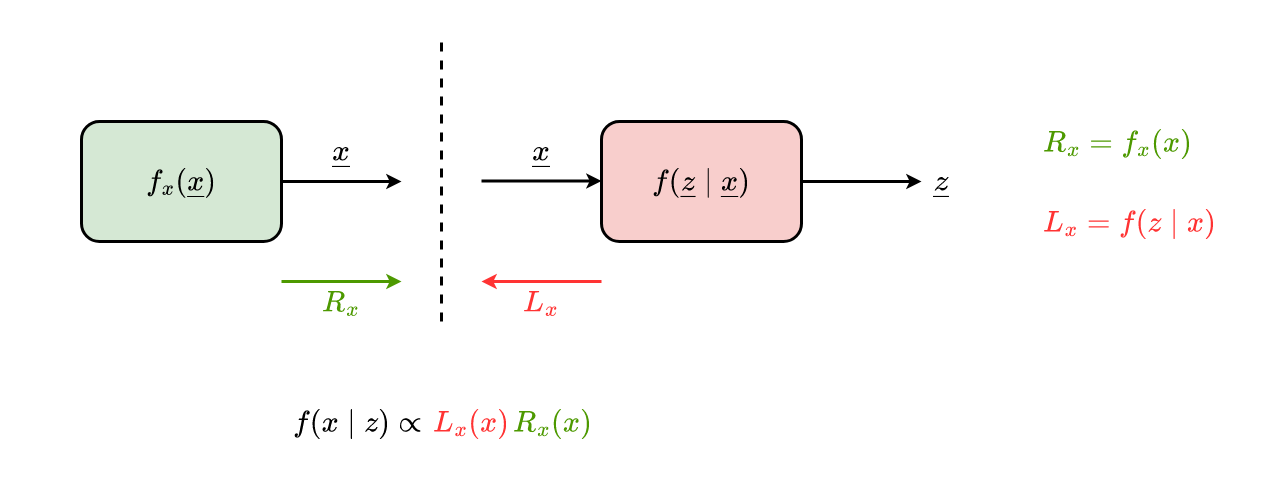

The diagram above was exported from draw.io. Its source (the exported page's mxGraphModel, read from the mxfile embedded in the PNG):
<mxGraphModel dx="2066" dy="1072" grid="1" gridSize="10" guides="1" tooltips="1" connect="1" arrows="1" fold="1" page="1" pageScale="1" pageWidth="3300" pageHeight="2339" math="1" shadow="0">
  <root>
    <mxCell id="XSs5jfWX1lRBVWaLIEyP-0" />
    <mxCell id="XSs5jfWX1lRBVWaLIEyP-1" parent="XSs5jfWX1lRBVWaLIEyP-0" />
    <mxCell id="7BKwJMVrpDvc8PDX1kE5-11" value="" style="rounded=0;whiteSpace=wrap;html=1;fontFamily=Times New Roman;fontSize=30;fontColor=#000000;strokeColor=none;strokeWidth=3;fillColor=none;" vertex="1" parent="XSs5jfWX1lRBVWaLIEyP-1">
      <mxGeometry x="320" y="280" width="1240" height="480" as="geometry" />
    </mxCell>
    <mxCell id="7BKwJMVrpDvc8PDX1kE5-0" style="edgeStyle=none;rounded=0;orthogonalLoop=1;jettySize=auto;html=1;fontFamily=Times New Roman;fontSize=30;fontColor=#FF3333;strokeColor=#000000;strokeWidth=3;" edge="1" parent="XSs5jfWX1lRBVWaLIEyP-1" source="XSs5jfWX1lRBVWaLIEyP-4">
      <mxGeometry relative="1" as="geometry">
        <mxPoint x="720" y="460" as="targetPoint" />
      </mxGeometry>
    </mxCell>
    <mxCell id="XSs5jfWX1lRBVWaLIEyP-4" value="\(f_x(\underline{x})\)" style="rounded=1;whiteSpace=wrap;html=1;fillColor=#d5e8d4;strokeColor=default;strokeWidth=3;fontSize=30;fontFamily=Times New Roman;" vertex="1" parent="XSs5jfWX1lRBVWaLIEyP-1">
      <mxGeometry x="400" y="400" width="200" height="120" as="geometry" />
    </mxCell>
    <mxCell id="XSs5jfWX1lRBVWaLIEyP-5" style="edgeStyle=none;rounded=0;orthogonalLoop=1;jettySize=auto;html=1;entryX=0;entryY=0.5;entryDx=0;entryDy=0;fontFamily=Times New Roman;fontSize=30;fontColor=#000000;strokeWidth=3;" edge="1" parent="XSs5jfWX1lRBVWaLIEyP-1" source="XSs5jfWX1lRBVWaLIEyP-6" target="XSs5jfWX1lRBVWaLIEyP-8">
      <mxGeometry relative="1" as="geometry" />
    </mxCell>
    <mxCell id="XSs5jfWX1lRBVWaLIEyP-6" value="\(f(\underline{z} \mid\underline{x}&lt;br&gt;)\)" style="rounded=1;whiteSpace=wrap;html=1;fillColor=#f8cecc;strokeColor=default;strokeWidth=3;fontSize=30;fontFamily=Times New Roman;" vertex="1" parent="XSs5jfWX1lRBVWaLIEyP-1">
      <mxGeometry x="920" y="400" width="200" height="120" as="geometry" />
    </mxCell>
    <mxCell id="XSs5jfWX1lRBVWaLIEyP-7" value="\(\underline{x}\)" style="text;html=1;strokeColor=none;fillColor=none;align=center;verticalAlign=middle;whiteSpace=wrap;rounded=0;fontSize=30;fontFamily=Times New Roman;" vertex="1" parent="XSs5jfWX1lRBVWaLIEyP-1">
      <mxGeometry x="640" y="410" width="40" height="40" as="geometry" />
    </mxCell>
    <mxCell id="XSs5jfWX1lRBVWaLIEyP-8" value="\(\underline{z}\)" style="text;html=1;strokeColor=none;fillColor=none;align=center;verticalAlign=middle;whiteSpace=wrap;rounded=0;fontSize=30;fontFamily=Times New Roman;" vertex="1" parent="XSs5jfWX1lRBVWaLIEyP-1">
      <mxGeometry x="1240" y="440" width="40" height="40" as="geometry" />
    </mxCell>
    <mxCell id="XSs5jfWX1lRBVWaLIEyP-9" value="" style="endArrow=classic;html=1;rounded=0;fontFamily=Times New Roman;fontSize=30;fontColor=#000000;strokeWidth=3;strokeColor=#4D9900;" edge="1" parent="XSs5jfWX1lRBVWaLIEyP-1">
      <mxGeometry width="50" height="50" relative="1" as="geometry">
        <mxPoint x="600" y="560" as="sourcePoint" />
        <mxPoint x="720" y="560" as="targetPoint" />
      </mxGeometry>
    </mxCell>
    <mxCell id="XSs5jfWX1lRBVWaLIEyP-10" value="\(R_x\)" style="text;html=1;strokeColor=none;fillColor=none;align=center;verticalAlign=middle;whiteSpace=wrap;rounded=0;fontFamily=Times New Roman;fontSize=30;fontColor=#4D9900;" vertex="1" parent="XSs5jfWX1lRBVWaLIEyP-1">
      <mxGeometry x="640" y="560" width="40" height="40" as="geometry" />
    </mxCell>
    <mxCell id="XSs5jfWX1lRBVWaLIEyP-11" value="" style="endArrow=classic;html=1;rounded=0;fontFamily=Times New Roman;fontSize=30;fontColor=#000000;strokeWidth=3;strokeColor=#FF3333;" edge="1" parent="XSs5jfWX1lRBVWaLIEyP-1">
      <mxGeometry width="50" height="50" relative="1" as="geometry">
        <mxPoint x="920" y="560" as="sourcePoint" />
        <mxPoint x="800" y="560" as="targetPoint" />
      </mxGeometry>
    </mxCell>
    <mxCell id="XSs5jfWX1lRBVWaLIEyP-12" value="\(L_x\)" style="text;html=1;strokeColor=none;fillColor=none;align=center;verticalAlign=middle;whiteSpace=wrap;rounded=0;fontFamily=Times New Roman;fontSize=30;fontColor=#FF3333;" vertex="1" parent="XSs5jfWX1lRBVWaLIEyP-1">
      <mxGeometry x="840" y="560" width="40" height="40" as="geometry" />
    </mxCell>
    <mxCell id="7BKwJMVrpDvc8PDX1kE5-1" value="" style="endArrow=none;dashed=1;html=1;rounded=0;fontFamily=Times New Roman;fontSize=30;fontColor=#FF3333;strokeColor=#000000;strokeWidth=3;" edge="1" parent="XSs5jfWX1lRBVWaLIEyP-1">
      <mxGeometry width="50" height="50" relative="1" as="geometry">
        <mxPoint x="760" y="600" as="sourcePoint" />
        <mxPoint x="760" y="320" as="targetPoint" />
      </mxGeometry>
    </mxCell>
    <mxCell id="7BKwJMVrpDvc8PDX1kE5-2" style="edgeStyle=none;rounded=0;orthogonalLoop=1;jettySize=auto;html=1;fontFamily=Times New Roman;fontSize=30;fontColor=#FF3333;strokeColor=#000000;strokeWidth=3;" edge="1" parent="XSs5jfWX1lRBVWaLIEyP-1">
      <mxGeometry relative="1" as="geometry">
        <mxPoint x="920" y="459.5" as="targetPoint" />
        <mxPoint x="800" y="459.5" as="sourcePoint" />
      </mxGeometry>
    </mxCell>
    <mxCell id="7BKwJMVrpDvc8PDX1kE5-3" value="\(\underline{x}\)" style="text;html=1;strokeColor=none;fillColor=none;align=center;verticalAlign=middle;whiteSpace=wrap;rounded=0;fontSize=30;fontFamily=Times New Roman;" vertex="1" parent="XSs5jfWX1lRBVWaLIEyP-1">
      <mxGeometry x="840" y="410" width="40" height="40" as="geometry" />
    </mxCell>
    <mxCell id="7BKwJMVrpDvc8PDX1kE5-4" value="\(L_x = f(z \mid x)\)" style="text;html=1;strokeColor=none;fillColor=none;align=left;verticalAlign=middle;whiteSpace=wrap;rounded=0;fontFamily=Times New Roman;fontSize=30;fontColor=#FF3333;" vertex="1" parent="XSs5jfWX1lRBVWaLIEyP-1">
      <mxGeometry x="1360" y="480" width="240" height="40" as="geometry" />
    </mxCell>
    <mxCell id="7BKwJMVrpDvc8PDX1kE5-5" value="\(R_x = f_x(x)\)" style="text;html=1;strokeColor=none;fillColor=none;align=left;verticalAlign=middle;whiteSpace=wrap;rounded=0;fontFamily=Times New Roman;fontSize=30;fontColor=#4D9900;" vertex="1" parent="XSs5jfWX1lRBVWaLIEyP-1">
      <mxGeometry x="1360" y="400" width="200" height="40" as="geometry" />
    </mxCell>
    <mxCell id="blLklwRP0qQWYYbzARDp-1" value="" style="group" vertex="1" connectable="0" parent="XSs5jfWX1lRBVWaLIEyP-1">
      <mxGeometry x="610" y="680" width="310" height="40" as="geometry" />
    </mxCell>
    <mxCell id="7BKwJMVrpDvc8PDX1kE5-6" value="\(f(x \mid z) \propto \)" style="text;html=1;strokeColor=none;fillColor=none;align=left;verticalAlign=middle;whiteSpace=wrap;rounded=0;fontFamily=Times New Roman;fontSize=30;fontColor=#000000;" vertex="1" parent="blLklwRP0qQWYYbzARDp-1">
      <mxGeometry width="130" height="40" as="geometry" />
    </mxCell>
    <mxCell id="7BKwJMVrpDvc8PDX1kE5-7" value="\(R_x(x)\)" style="text;html=1;strokeColor=none;fillColor=none;align=left;verticalAlign=middle;whiteSpace=wrap;rounded=0;fontFamily=Times New Roman;fontSize=30;fontColor=#4D9900;" vertex="1" parent="blLklwRP0qQWYYbzARDp-1">
      <mxGeometry x="220" width="90" height="40" as="geometry" />
    </mxCell>
    <mxCell id="7BKwJMVrpDvc8PDX1kE5-8" value="\(L_x(x)\)" style="text;html=1;strokeColor=none;fillColor=none;align=left;verticalAlign=middle;whiteSpace=wrap;rounded=0;fontFamily=Times New Roman;fontSize=30;fontColor=#FF3333;" vertex="1" parent="blLklwRP0qQWYYbzARDp-1">
      <mxGeometry x="140" width="80" height="40" as="geometry" />
    </mxCell>
  </root>
</mxGraphModel>